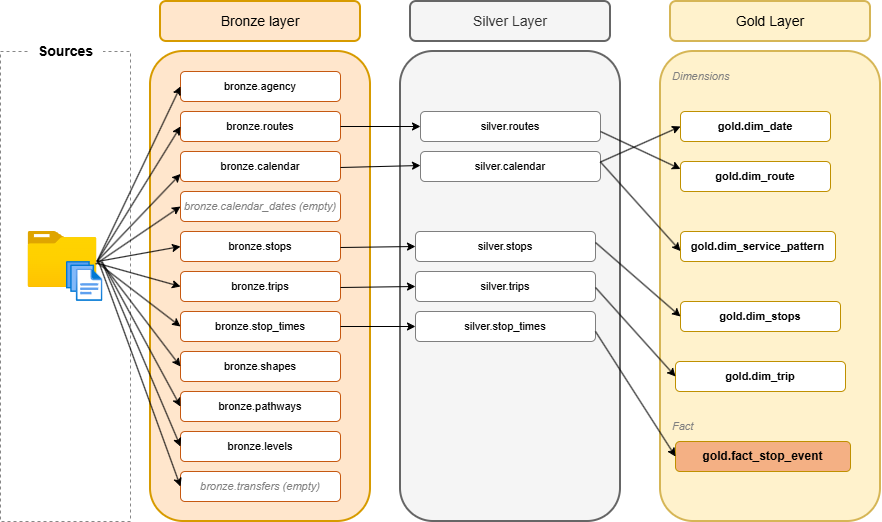

The diagram above was exported from draw.io. Its source (the exported page's mxGraphModel, read from the mxfile embedded in the PNG):
<mxGraphModel dx="1030" dy="562" grid="1" gridSize="10" guides="1" tooltips="1" connect="1" arrows="1" fold="1" page="1" pageScale="1" pageWidth="827" pageHeight="1169" math="0" shadow="0">
  <root>
    <mxCell id="0" />
    <mxCell id="1" parent="0" />
    <mxCell id="QGydfuvEI2xKTrm3Mwcz-1" parent="1" style="rounded=0;whiteSpace=wrap;html=1;dashed=1;strokeColor=light-dark(#878787, #ededed);fillColor=none;" value="" vertex="1">
      <mxGeometry height="470" width="130" x="30" y="90" as="geometry" />
    </mxCell>
    <mxCell id="QGydfuvEI2xKTrm3Mwcz-2" parent="1" style="text;html=1;whiteSpace=wrap;strokeColor=none;fillColor=default;align=center;verticalAlign=middle;rounded=0;" value="&lt;b&gt;&lt;font style=&quot;font-size: 14px;&quot;&gt;Sources&lt;/font&gt;&lt;/b&gt;" vertex="1">
      <mxGeometry height="40" width="75" x="57.5" y="70" as="geometry" />
    </mxCell>
    <mxCell id="QGydfuvEI2xKTrm3Mwcz-3" parent="1" style="image;aspect=fixed;html=1;points=[];align=center;fontSize=12;image=img/lib/azure2/general/Folder_Blank.svg;" value="" vertex="1">
      <mxGeometry height="56.00000000000001" width="69" x="57.5" y="270" as="geometry" />
    </mxCell>
    <mxCell id="QGydfuvEI2xKTrm3Mwcz-4" parent="1" style="image;aspect=fixed;html=1;points=[];align=center;fontSize=12;image=img/lib/azure2/general/Files.svg;" value="" vertex="1">
      <mxGeometry height="40" width="36.57" x="95.93" y="300" as="geometry" />
    </mxCell>
    <mxCell id="QGydfuvEI2xKTrm3Mwcz-5" parent="1" style="rounded=1;whiteSpace=wrap;html=1;fillColor=#ffe6cc;strokeColor=#d79b00;strokeWidth=2;" value="&lt;font style=&quot;font-size: 14px;&quot;&gt;&lt;font style=&quot;&quot;&gt;Bronze laye&lt;/font&gt;r&lt;/font&gt;" vertex="1">
      <mxGeometry height="40" width="200" x="190" y="40" as="geometry" />
    </mxCell>
    <mxCell id="QGydfuvEI2xKTrm3Mwcz-6" parent="1" style="rounded=1;whiteSpace=wrap;html=1;fillColor=#ffe6cc;strokeColor=#d79b00;strokeWidth=2;" value="&lt;font style=&quot;font-size: 14px;&quot;&gt;&lt;font style=&quot;&quot;&gt;Bronze laye&lt;/font&gt;r&lt;/font&gt;" vertex="1">
      <mxGeometry height="470" width="220" x="180" y="90" as="geometry" />
    </mxCell>
    <mxCell id="FzJbdWpI7B9HaGVF0cBC-1" parent="1" style="rounded=1;whiteSpace=wrap;html=1;fillColor=#FFFFFF;strokeColor=#C65911;fontSize=11" value="bronze.agency" vertex="1">
      <mxGeometry height="30" width="160" x="210" y="110" as="geometry" />
    </mxCell>
    <mxCell id="FzJbdWpI7B9HaGVF0cBC-2" parent="1" style="rounded=1;whiteSpace=wrap;html=1;fillColor=#FFFFFF;strokeColor=#C65911;fontSize=11" value="bronze.routes" vertex="1">
      <mxGeometry height="30" width="160" x="210" y="150" as="geometry" />
    </mxCell>
    <mxCell id="FzJbdWpI7B9HaGVF0cBC-3" parent="1" style="rounded=1;whiteSpace=wrap;html=1;fillColor=#FFFFFF;strokeColor=#C65911;fontSize=11" value="bronze.calendar" vertex="1">
      <mxGeometry height="30" width="160" x="210" y="190" as="geometry" />
    </mxCell>
    <mxCell id="FzJbdWpI7B9HaGVF0cBC-4" parent="1" style="rounded=1;whiteSpace=wrap;html=1;fillColor=#FFFFFF;strokeColor=#C65911;fontSize=11;fontStyle=2;fontColor=#7F7F7F" value="bronze.calendar_dates (empty)" vertex="1">
      <mxGeometry height="30" width="160" x="210" y="230" as="geometry" />
    </mxCell>
    <mxCell id="FzJbdWpI7B9HaGVF0cBC-5" parent="1" style="rounded=1;whiteSpace=wrap;html=1;fillColor=#FFFFFF;strokeColor=#C65911;fontSize=11" value="bronze.stops" vertex="1">
      <mxGeometry height="30" width="160" x="210" y="270" as="geometry" />
    </mxCell>
    <mxCell id="FzJbdWpI7B9HaGVF0cBC-6" parent="1" style="rounded=1;whiteSpace=wrap;html=1;fillColor=#FFFFFF;strokeColor=#C65911;fontSize=11" value="bronze.trips" vertex="1">
      <mxGeometry height="30" width="160" x="210" y="310" as="geometry" />
    </mxCell>
    <mxCell id="FzJbdWpI7B9HaGVF0cBC-7" parent="1" style="rounded=1;whiteSpace=wrap;html=1;fillColor=#FFFFFF;strokeColor=#C65911;fontSize=11" value="bronze.stop_times" vertex="1">
      <mxGeometry height="30" width="160" x="210" y="350" as="geometry" />
    </mxCell>
    <mxCell id="FzJbdWpI7B9HaGVF0cBC-8" parent="1" style="rounded=1;whiteSpace=wrap;html=1;fillColor=#FFFFFF;strokeColor=#C65911;fontSize=11" value="bronze.shapes" vertex="1">
      <mxGeometry height="30" width="160" x="210" y="390" as="geometry" />
    </mxCell>
    <mxCell id="FzJbdWpI7B9HaGVF0cBC-9" parent="1" style="rounded=1;whiteSpace=wrap;html=1;fillColor=#FFFFFF;strokeColor=#C65911;fontSize=11" value="bronze.pathways" vertex="1">
      <mxGeometry height="30" width="160" x="210" y="430" as="geometry" />
    </mxCell>
    <mxCell id="FzJbdWpI7B9HaGVF0cBC-10" parent="1" style="rounded=1;whiteSpace=wrap;html=1;fillColor=#FFFFFF;strokeColor=#C65911;fontSize=11" value="bronze.levels" vertex="1">
      <mxGeometry height="30" width="160" x="210" y="470" as="geometry" />
    </mxCell>
    <mxCell id="FzJbdWpI7B9HaGVF0cBC-11" parent="1" style="rounded=1;whiteSpace=wrap;html=1;fillColor=#FFFFFF;strokeColor=#C65911;fontSize=11;fontStyle=2;fontColor=#7F7F7F" value="bronze.transfers (empty)" vertex="1">
      <mxGeometry height="30" width="160" x="210" y="510" as="geometry" />
    </mxCell>
    <mxCell id="FzJbdWpI7B9HaGVF0cBC-12" edge="1" parent="1" style="endArrow=classic;html=1;rounded=0;entryX=0;entryY=0.5;entryDx=0;entryDy=0;" target="FzJbdWpI7B9HaGVF0cBC-1" value="">
      <mxGeometry height="50" relative="1" width="50" as="geometry">
        <mxPoint x="126.5" y="300" as="sourcePoint" />
        <mxPoint x="176.5" y="250" as="targetPoint" />
      </mxGeometry>
    </mxCell>
    <mxCell id="FzJbdWpI7B9HaGVF0cBC-24" edge="1" parent="1" style="endArrow=classic;html=1;rounded=0;entryX=0;entryY=0.5;entryDx=0;entryDy=0;" target="FzJbdWpI7B9HaGVF0cBC-2" value="">
      <mxGeometry height="50" relative="1" width="50" as="geometry">
        <mxPoint x="126.5" y="300" as="sourcePoint" />
        <mxPoint x="176.5" y="250" as="targetPoint" />
      </mxGeometry>
    </mxCell>
    <mxCell id="FzJbdWpI7B9HaGVF0cBC-25" edge="1" parent="1" style="endArrow=classic;html=1;rounded=0;entryX=0;entryY=0.75;entryDx=0;entryDy=0;" target="FzJbdWpI7B9HaGVF0cBC-3" value="">
      <mxGeometry height="50" relative="1" width="50" as="geometry">
        <mxPoint x="126.5" y="300" as="sourcePoint" />
        <mxPoint x="176.5" y="250" as="targetPoint" />
      </mxGeometry>
    </mxCell>
    <mxCell id="FzJbdWpI7B9HaGVF0cBC-26" edge="1" parent="1" source="QGydfuvEI2xKTrm3Mwcz-4" style="endArrow=classic;html=1;rounded=0;entryX=0;entryY=0.5;entryDx=0;entryDy=0;exitX=0.8;exitY=0.065;exitDx=0;exitDy=0;exitPerimeter=0;" target="FzJbdWpI7B9HaGVF0cBC-4" value="">
      <mxGeometry height="50" relative="1" width="50" as="geometry">
        <mxPoint x="126.5" y="310" as="sourcePoint" />
        <mxPoint x="210" y="223" as="targetPoint" />
      </mxGeometry>
    </mxCell>
    <mxCell id="FzJbdWpI7B9HaGVF0cBC-27" edge="1" parent="1" style="endArrow=classic;html=1;rounded=0;entryX=0;entryY=0.5;entryDx=0;entryDy=0;" target="FzJbdWpI7B9HaGVF0cBC-5" value="">
      <mxGeometry height="50" relative="1" width="50" as="geometry">
        <mxPoint x="127" y="300" as="sourcePoint" />
        <mxPoint x="210" y="220" as="targetPoint" />
      </mxGeometry>
    </mxCell>
    <mxCell id="FzJbdWpI7B9HaGVF0cBC-28" edge="1" parent="1" source="QGydfuvEI2xKTrm3Mwcz-4" style="endArrow=classic;html=1;rounded=0;entryX=0;entryY=0.5;entryDx=0;entryDy=0;exitX=0.844;exitY=0.045;exitDx=0;exitDy=0;exitPerimeter=0;" target="FzJbdWpI7B9HaGVF0cBC-6" value="">
      <mxGeometry height="50" relative="1" width="50" as="geometry">
        <mxPoint x="210" y="387" as="sourcePoint" />
        <mxPoint x="293.5" y="300" as="targetPoint" />
      </mxGeometry>
    </mxCell>
    <mxCell id="FzJbdWpI7B9HaGVF0cBC-29" edge="1" parent="1" source="QGydfuvEI2xKTrm3Mwcz-4" style="endArrow=classic;html=1;rounded=0;exitX=0.866;exitY=0.045;exitDx=0;exitDy=0;exitPerimeter=0;entryX=0;entryY=0.5;entryDx=0;entryDy=0;" target="FzJbdWpI7B9HaGVF0cBC-7" value="">
      <mxGeometry height="50" relative="1" width="50" as="geometry">
        <mxPoint x="180" y="340" as="sourcePoint" />
        <mxPoint x="263" y="363" as="targetPoint" />
      </mxGeometry>
    </mxCell>
    <mxCell id="FzJbdWpI7B9HaGVF0cBC-30" edge="1" parent="1" style="endArrow=classic;html=1;rounded=0;entryX=0;entryY=0.5;entryDx=0;entryDy=0;" target="FzJbdWpI7B9HaGVF0cBC-8" value="">
      <mxGeometry height="50" relative="1" width="50" as="geometry">
        <mxPoint x="130" y="300" as="sourcePoint" />
        <mxPoint x="273" y="443" as="targetPoint" />
      </mxGeometry>
    </mxCell>
    <mxCell id="FzJbdWpI7B9HaGVF0cBC-31" edge="1" parent="1" source="QGydfuvEI2xKTrm3Mwcz-4" style="endArrow=classic;html=1;rounded=0;entryX=0;entryY=0.5;entryDx=0;entryDy=0;exitX=0.975;exitY=0.005;exitDx=0;exitDy=0;exitPerimeter=0;" target="FzJbdWpI7B9HaGVF0cBC-9" value="">
      <mxGeometry height="50" relative="1" width="50" as="geometry">
        <mxPoint x="140" y="320" as="sourcePoint" />
        <mxPoint x="223" y="343" as="targetPoint" />
      </mxGeometry>
    </mxCell>
    <mxCell id="FzJbdWpI7B9HaGVF0cBC-32" edge="1" parent="1" style="endArrow=classic;html=1;rounded=0;entryX=0;entryY=0.5;entryDx=0;entryDy=0;exitX=0.844;exitY=0.045;exitDx=0;exitDy=0;exitPerimeter=0;" target="FzJbdWpI7B9HaGVF0cBC-10" value="">
      <mxGeometry height="50" relative="1" width="50" as="geometry">
        <mxPoint x="132.5" y="303" as="sourcePoint" />
        <mxPoint x="215.5" y="326" as="targetPoint" />
      </mxGeometry>
    </mxCell>
    <mxCell id="FzJbdWpI7B9HaGVF0cBC-33" edge="1" parent="1" source="QGydfuvEI2xKTrm3Mwcz-4" style="endArrow=classic;html=1;rounded=0;entryX=0;entryY=0.5;entryDx=0;entryDy=0;exitX=0.866;exitY=-0.035;exitDx=0;exitDy=0;exitPerimeter=0;" target="FzJbdWpI7B9HaGVF0cBC-11" value="">
      <mxGeometry height="50" relative="1" width="50" as="geometry">
        <mxPoint x="140" y="350" as="sourcePoint" />
        <mxPoint x="223" y="373" as="targetPoint" />
      </mxGeometry>
    </mxCell>
    <mxCell id="W6PHLXEkZ_QQGURDXA-I-1" parent="1" style="rounded=1;whiteSpace=wrap;html=1;fillColor=#f5f5f5;strokeColor=#666666;strokeWidth=2;fontColor=#333333;" value="&lt;span style=&quot;font-size: 14px;&quot;&gt;Silver Layer&lt;/span&gt;" vertex="1">
      <mxGeometry height="40" width="200" x="440" y="40" as="geometry" />
    </mxCell>
    <mxCell id="W6PHLXEkZ_QQGURDXA-I-2" parent="1" style="rounded=1;whiteSpace=wrap;html=1;fillColor=#fff2cc;strokeColor=#d6b656;strokeWidth=2;" value="&lt;span style=&quot;font-size: 14px;&quot;&gt;Gold Layer&lt;/span&gt;" vertex="1">
      <mxGeometry height="40" width="200" x="700" y="40" as="geometry" />
    </mxCell>
    <mxCell id="W6PHLXEkZ_QQGURDXA-I-3" parent="1" style="rounded=1;whiteSpace=wrap;html=1;fillColor=#f5f5f5;strokeColor=#666666;strokeWidth=2;fontColor=#333333;" value="" vertex="1">
      <mxGeometry height="470" width="220" x="430" y="90" as="geometry" />
    </mxCell>
    <mxCell id="W6PHLXEkZ_QQGURDXA-I-4" parent="1" style="rounded=1;whiteSpace=wrap;html=1;fillColor=#fff2cc;strokeColor=#d6b656;strokeWidth=2;" value="" vertex="1">
      <mxGeometry height="470" width="220" x="690" y="90" as="geometry" />
    </mxCell>
    <mxCell id="BC1hEONyoHJloxQTW4U1-1" parent="1" style="rounded=1;whiteSpace=wrap;html=1;fillColor=#FFFFFF;strokeColor=#7F7F7F;fontSize=11" value="silver.routes" vertex="1">
      <mxGeometry height="30" width="180" x="450" y="150" as="geometry" />
    </mxCell>
    <mxCell id="BC1hEONyoHJloxQTW4U1-2" parent="1" style="rounded=1;whiteSpace=wrap;html=1;fillColor=#FFFFFF;strokeColor=#7F7F7F;fontSize=11" value="silver.calendar" vertex="1">
      <mxGeometry height="30" width="180" x="450" y="190" as="geometry" />
    </mxCell>
    <mxCell id="BC1hEONyoHJloxQTW4U1-3" parent="1" style="rounded=1;whiteSpace=wrap;html=1;fillColor=#FFFFFF;strokeColor=#7F7F7F;fontSize=11" value="silver.stops" vertex="1">
      <mxGeometry height="30" width="180" x="445" y="270" as="geometry" />
    </mxCell>
    <mxCell id="BC1hEONyoHJloxQTW4U1-4" parent="1" style="rounded=1;whiteSpace=wrap;html=1;fillColor=#FFFFFF;strokeColor=#7F7F7F;fontSize=11" value="silver.trips" vertex="1">
      <mxGeometry height="30" width="180" x="445" y="310" as="geometry" />
    </mxCell>
    <mxCell id="BC1hEONyoHJloxQTW4U1-5" parent="1" style="rounded=1;whiteSpace=wrap;html=1;fillColor=#FFFFFF;strokeColor=#7F7F7F;fontSize=11" value="silver.stop_times" vertex="1">
      <mxGeometry height="30" width="180" x="445" y="350" as="geometry" />
    </mxCell>
    <mxCell id="NlGn-TM2na4jQMXmE_I4-4" edge="1" parent="1" source="FzJbdWpI7B9HaGVF0cBC-2" style="endArrow=classic;html=1;rounded=0;exitX=1;exitY=0.5;exitDx=0;exitDy=0;" target="BC1hEONyoHJloxQTW4U1-1" value="">
      <mxGeometry height="50" relative="1" width="50" as="geometry">
        <mxPoint x="370" y="170" as="sourcePoint" />
        <mxPoint x="420" y="120" as="targetPoint" />
      </mxGeometry>
    </mxCell>
    <mxCell id="NlGn-TM2na4jQMXmE_I4-5" edge="1" parent="1" style="endArrow=classic;html=1;rounded=0;" value="">
      <mxGeometry height="50" relative="1" width="50" as="geometry">
        <mxPoint x="370" y="206" as="sourcePoint" />
        <mxPoint x="450" y="204" as="targetPoint" />
      </mxGeometry>
    </mxCell>
    <mxCell id="NlGn-TM2na4jQMXmE_I4-6" edge="1" parent="1" style="endArrow=classic;html=1;rounded=0;entryX=0;entryY=0.5;entryDx=0;entryDy=0;" target="BC1hEONyoHJloxQTW4U1-3" value="">
      <mxGeometry height="50" relative="1" width="50" as="geometry">
        <mxPoint x="370" y="286" as="sourcePoint" />
        <mxPoint x="440" y="286" as="targetPoint" />
      </mxGeometry>
    </mxCell>
    <mxCell id="NlGn-TM2na4jQMXmE_I4-7" edge="1" parent="1" style="endArrow=classic;html=1;rounded=0;entryX=0;entryY=0.5;entryDx=0;entryDy=0;" target="BC1hEONyoHJloxQTW4U1-4" value="">
      <mxGeometry height="50" relative="1" width="50" as="geometry">
        <mxPoint x="370" y="326" as="sourcePoint" />
        <mxPoint x="440" y="326" as="targetPoint" />
      </mxGeometry>
    </mxCell>
    <mxCell id="NlGn-TM2na4jQMXmE_I4-10" edge="1" parent="1" source="FzJbdWpI7B9HaGVF0cBC-7" style="endArrow=classic;html=1;rounded=0;entryX=0;entryY=0.5;entryDx=0;entryDy=0;exitX=1;exitY=0.5;exitDx=0;exitDy=0;" target="BC1hEONyoHJloxQTW4U1-5" value="">
      <mxGeometry height="50" relative="1" width="50" as="geometry">
        <mxPoint x="370" y="370" as="sourcePoint" />
        <mxPoint x="420" y="320" as="targetPoint" />
      </mxGeometry>
    </mxCell>
    <mxCell id="uZxNsLvZsW3adpHX-_x8-1" parent="1" style="rounded=1;whiteSpace=wrap;html=1;fillColor=#FFFFFF;strokeColor=#BF9000;fontSize=11;fontStyle=1" value="gold.dim_date" vertex="1">
      <mxGeometry height="30" width="150" x="710" y="150" as="geometry" />
    </mxCell>
    <mxCell id="uZxNsLvZsW3adpHX-_x8-2" parent="1" style="rounded=1;whiteSpace=wrap;html=1;fillColor=#FFFFFF;strokeColor=#BF9000;fontSize=11;fontStyle=1" value="gold.dim_route" vertex="1">
      <mxGeometry height="30" width="150" x="710" y="200" as="geometry" />
    </mxCell>
    <mxCell id="uZxNsLvZsW3adpHX-_x8-3" parent="1" style="rounded=1;whiteSpace=wrap;html=1;fillColor=#FFFFFF;strokeColor=#BF9000;fontSize=11;fontStyle=1" value="gold.dim_service_pattern" vertex="1">
      <mxGeometry height="30" width="155" x="710" y="270" as="geometry" />
    </mxCell>
    <mxCell id="uZxNsLvZsW3adpHX-_x8-4" parent="1" style="rounded=1;whiteSpace=wrap;html=1;fillColor=#FFFFFF;strokeColor=#BF9000;fontSize=11;fontStyle=1" value="gold.dim_stops" vertex="1">
      <mxGeometry height="30" width="160" x="710" y="340" as="geometry" />
    </mxCell>
    <mxCell id="uZxNsLvZsW3adpHX-_x8-5" parent="1" style="rounded=1;whiteSpace=wrap;html=1;fillColor=#FFFFFF;strokeColor=#BF9000;fontSize=11;fontStyle=1" value="gold.dim_trip" vertex="1">
      <mxGeometry height="30" width="170" x="705" y="400" as="geometry" />
    </mxCell>
    <mxCell id="uZxNsLvZsW3adpHX-_x8-6" parent="1" style="rounded=1;whiteSpace=wrap;html=1;fillColor=#F4B084;strokeColor=#BF9000;fontSize=12;fontStyle=1" value="gold.fact_stop_event" vertex="1">
      <mxGeometry height="30" width="175" x="705" y="480" as="geometry" />
    </mxCell>
    <mxCell id="uZxNsLvZsW3adpHX-_x8-7" parent="1" style="text;html=1;strokeColor=none;fillColor=none;align=left;verticalAlign=middle;whiteSpace=wrap;rounded=0;fontSize=11;fontStyle=2;fontColor=#7F7F7F" value="Dimensions" vertex="1">
      <mxGeometry height="30" width="200" x="700" y="100" as="geometry" />
    </mxCell>
    <mxCell id="uZxNsLvZsW3adpHX-_x8-8" parent="1" style="text;html=1;strokeColor=none;fillColor=none;align=left;verticalAlign=middle;whiteSpace=wrap;rounded=0;fontSize=11;fontStyle=2;fontColor=#7F7F7F" value="Fact" vertex="1">
      <mxGeometry height="30" width="200" x="700" y="450" as="geometry" />
    </mxCell>
    <mxCell id="mJ46rIu9i5_vIdcx1KJP-1" edge="1" parent="1" style="endArrow=classic;html=1;rounded=0;entryX=0;entryY=0.5;entryDx=0;entryDy=0;" target="uZxNsLvZsW3adpHX-_x8-6" value="">
      <mxGeometry height="50" relative="1" width="50" as="geometry">
        <mxPoint x="625" y="370" as="sourcePoint" />
        <mxPoint x="675" y="320" as="targetPoint" />
      </mxGeometry>
    </mxCell>
    <mxCell id="oOGTyqrzVwvtS6nKr3hd-1" edge="1" parent="1" style="endArrow=classic;html=1;rounded=0;entryX=0;entryY=0.5;entryDx=0;entryDy=0;" target="uZxNsLvZsW3adpHX-_x8-5" value="">
      <mxGeometry height="50" relative="1" width="50" as="geometry">
        <mxPoint x="625" y="326" as="sourcePoint" />
        <mxPoint x="675" y="276" as="targetPoint" />
      </mxGeometry>
    </mxCell>
    <mxCell id="oOGTyqrzVwvtS6nKr3hd-2" edge="1" parent="1" style="endArrow=classic;html=1;rounded=0;entryX=0;entryY=0.5;entryDx=0;entryDy=0;" target="uZxNsLvZsW3adpHX-_x8-4" value="">
      <mxGeometry height="50" relative="1" width="50" as="geometry">
        <mxPoint x="625" y="281" as="sourcePoint" />
        <mxPoint x="705" y="370" as="targetPoint" />
      </mxGeometry>
    </mxCell>
    <mxCell id="O13CbEMftDc6QPcfAUMg-1" edge="1" parent="1" style="endArrow=classic;html=1;rounded=0;entryX=0;entryY=0.25;entryDx=0;entryDy=0;" target="uZxNsLvZsW3adpHX-_x8-2" value="">
      <mxGeometry height="50" relative="1" width="50" as="geometry">
        <mxPoint x="630" y="170" as="sourcePoint" />
        <mxPoint x="680" y="120" as="targetPoint" />
      </mxGeometry>
    </mxCell>
    <mxCell id="O13CbEMftDc6QPcfAUMg-2" edge="1" parent="1" style="endArrow=classic;html=1;rounded=0;entryX=0;entryY=0.5;entryDx=0;entryDy=0;" value="">
      <mxGeometry height="50" relative="1" width="50" as="geometry">
        <mxPoint x="630" y="200.5" as="sourcePoint" />
        <mxPoint x="710" y="289.5" as="targetPoint" />
      </mxGeometry>
    </mxCell>
    <mxCell id="O13CbEMftDc6QPcfAUMg-3" edge="1" parent="1" style="endArrow=classic;html=1;rounded=0;entryX=0;entryY=0.5;entryDx=0;entryDy=0;" target="uZxNsLvZsW3adpHX-_x8-1" value="">
      <mxGeometry height="50" relative="1" width="50" as="geometry">
        <mxPoint x="630" y="200.5" as="sourcePoint" />
        <mxPoint x="710" y="289.5" as="targetPoint" />
      </mxGeometry>
    </mxCell>
  </root>
</mxGraphModel>